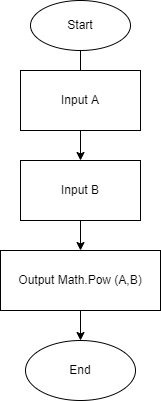

The diagram above was exported from draw.io. Its source (the exported page's mxGraphModel, read from the mxfile embedded in the PNG):
<mxGraphModel dx="358" dy="595" grid="1" gridSize="10" guides="1" tooltips="1" connect="1" arrows="1" fold="1" page="1" pageScale="1" pageWidth="850" pageHeight="1100" math="0" shadow="0">
  <root>
    <mxCell id="0" />
    <mxCell id="1" parent="0" />
    <mxCell id="7" value="" style="edgeStyle=none;html=1;" edge="1" parent="1" source="2" target="4">
      <mxGeometry relative="1" as="geometry" />
    </mxCell>
    <mxCell id="2" value="Start" style="ellipse;whiteSpace=wrap;html=1;" vertex="1" parent="1">
      <mxGeometry x="140" y="20" width="100" height="50" as="geometry" />
    </mxCell>
    <mxCell id="3" value="Input A" style="rounded=0;whiteSpace=wrap;html=1;" vertex="1" parent="1">
      <mxGeometry x="130" y="90" width="120" height="60" as="geometry" />
    </mxCell>
    <mxCell id="8" value="" style="edgeStyle=none;html=1;" edge="1" parent="1" source="4" target="5">
      <mxGeometry relative="1" as="geometry" />
    </mxCell>
    <mxCell id="4" value="Input B" style="rounded=0;whiteSpace=wrap;html=1;" vertex="1" parent="1">
      <mxGeometry x="130" y="180" width="120" height="60" as="geometry" />
    </mxCell>
    <mxCell id="9" style="edgeStyle=none;html=1;entryX=0.5;entryY=0;entryDx=0;entryDy=0;" edge="1" parent="1" source="5" target="6">
      <mxGeometry relative="1" as="geometry" />
    </mxCell>
    <mxCell id="5" value="Output Math.Pow (A,B)" style="rounded=0;whiteSpace=wrap;html=1;" vertex="1" parent="1">
      <mxGeometry x="110" y="270" width="160" height="60" as="geometry" />
    </mxCell>
    <mxCell id="6" value="End" style="ellipse;whiteSpace=wrap;html=1;" vertex="1" parent="1">
      <mxGeometry x="135" y="360" width="110" height="60" as="geometry" />
    </mxCell>
  </root>
</mxGraphModel>